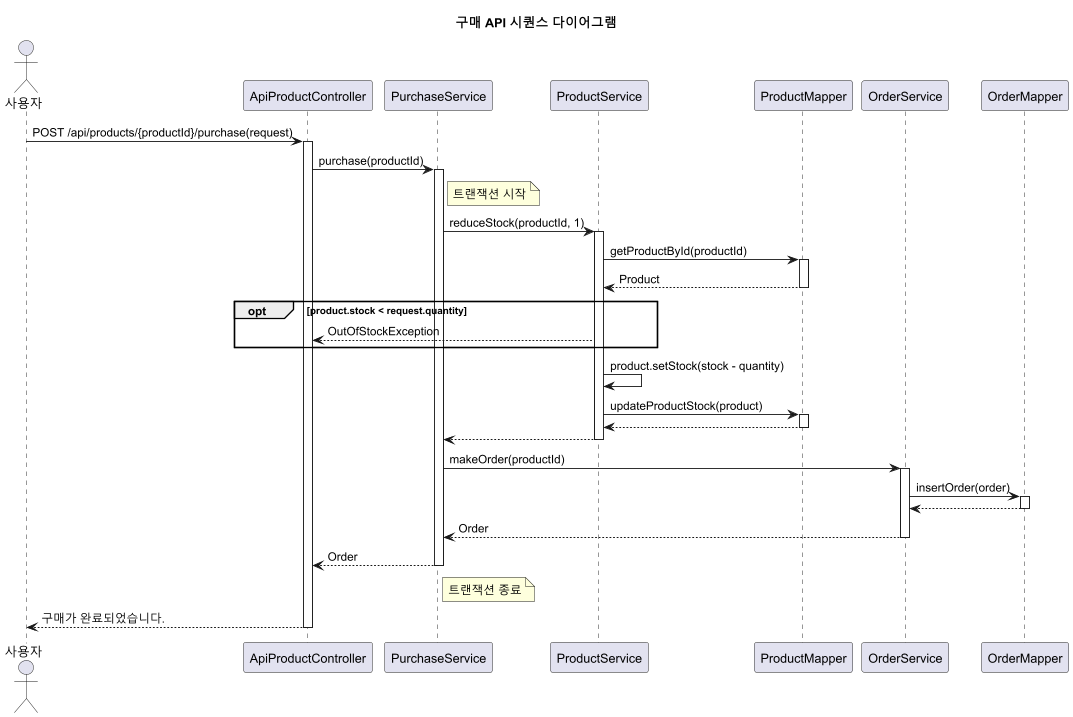

The diagram above was rendered by PlantUML. Its source (embedded in the PNG):
@startuml
title 구매 API 시퀀스 다이어그램

actor 사용자 as User
participant "ApiProductController" as Controller
participant "PurchaseService" as PurchaseService
participant "ProductService" as ProductService
participant "ProductMapper" as ProductMapper
participant "OrderService" as OrderService
participant "OrderMapper" as OrderMapper


User -> Controller : POST /api/products/{productId}/purchase(request)
activate Controller

Controller -> PurchaseService : purchase(productId)
note right of PurchaseService : 트랜잭션 시작
activate PurchaseService

PurchaseService -> ProductService : reduceStock(productId, 1)
activate ProductService

ProductService -> ProductMapper : getProductById(productId)
activate ProductMapper
ProductMapper --> ProductService : Product
deactivate ProductMapper

opt product.stock < request.quantity
ProductService --> Controller : OutOfStockException
end

ProductService -> ProductService : product.setStock(stock - quantity)
ProductService -> ProductMapper : updateProductStock(product)
activate ProductMapper
ProductMapper --> ProductService :
deactivate ProductMapper

ProductService --> PurchaseService
deactivate ProductService

PurchaseService -> OrderService : makeOrder(productId)
activate OrderService
OrderService -> OrderMapper : insertOrder(order)
activate OrderMapper
OrderMapper --> OrderService
deactivate OrderMapper
OrderService --> PurchaseService : Order
deactivate OrderService

PurchaseService --> Controller : Order
deactivate PurchaseService
note right of PurchaseService : 트랜잭션 종료

Controller --> User : 구매가 완료되었습니다.
deactivate Controller

@enduml